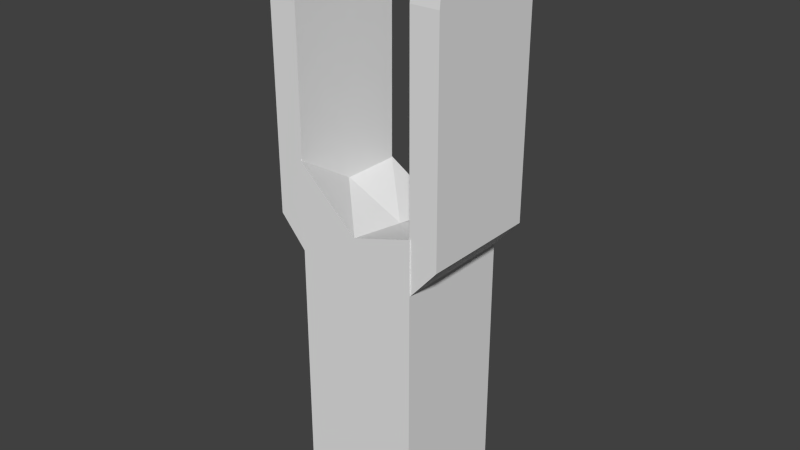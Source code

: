 # Source: link_4.blend  (saved by Blender 2.66.1; exported with 4.5.12 LTS)
import bpy
from mathutils import Matrix  # noqa: F401  (used for matrix-valued properties, if any)

bpy.ops.wm.read_factory_settings(use_empty=True)
scene = bpy.context.scene
scene.name = 'Scene'

# ---- collections
col_collection_1 = bpy.data.collections.new('Collection 1'); scene.collection.children.link(col_collection_1)

# ---- world
world_world = bpy.data.worlds.new('World'); scene.world = world_world
world_world.color = (0.05088, 0.05088, 0.05088)
world_world.use_sun_shadow = False
world_world.sun_shadow_jitter_overblur = 0.0
world_world.cycles.sampling_method = 'MANUAL'
world_world.cycles.sample_map_resolution = 256

# ---- meshes
me_cylinder_011 = bpy.data.meshes.new('Cylinder.011')
me_cylinder_011.from_pydata([(1.892e-06, 1.0, 4.267), (1.892e-06, 1.0, 6.267), (0.1951, 0.9808, 4.267), (0.1951, 0.9808, 6.267), (0.3827, 0.9239, 4.267), (0.3827, 0.9239, 6.267), (0.5556, 0.8315, 4.267), (0.5556, 0.8315, 6.267), (0.7071, 0.7071, 4.267), (0.7071, 0.7071, 6.267), (0.8315, 0.5556, 4.267), (0.8315, 0.5556, 6.267), (0.9239, 0.3827, 4.267), (0.9239, 0.3827, 6.267), (0.9808, 0.1951, 4.267), (0.9808, 0.1951, 6.267), (1.0, 5.96e-08, 4.267), (1.0, 5.96e-08, 6.267), (0.9808, -0.1951, 4.267), (0.9808, -0.1951, 6.267), (0.9239, -0.3827, 4.267), (0.9239, -0.3827, 6.267), (0.8315, -0.5556, 4.267), (0.8315, -0.5556, 6.267), (0.7071, -0.7071, 4.267), (0.7071, -0.7071, 6.267), (0.5556, -0.8315, 4.267), (0.5556, -0.8315, 6.267), (0.3827, -0.9239, 4.267), (0.3827, -0.9239, 6.267), (0.1951, -0.9808, 4.267), (0.1951, -0.9808, 6.267), (1.566e-06, -1.0, 4.267), (1.566e-06, -1.0, 6.267), (-4.133, -0.9808, 4.267), (-3.6, -0.9808, 6.267), (-4.133, 3.576e-07, 4.267), (-3.6, 3.576e-07, 6.267), (-4.133, 0.9808, 4.267), (-3.6, 0.9808, 6.267), (-4.133, -0.9808, 4.267), (-4.133, 0.0, 4.267), (-4.133, 0.9808, 4.267), (1.327e-07, 1.0, -6.267), (-1.625e-07, 1.0, -4.267), (0.1951, 0.9808, -6.267), (0.1951, 0.9808, -4.267), (0.3827, 0.9239, -6.267), (0.3827, 0.9239, -4.267), (0.5556, 0.8315, -6.267), (0.5556, 0.8315, -4.267), (0.7071, 0.7071, -6.267), (0.7071, 0.7071, -4.267), (0.8315, 0.5556, -6.267), (0.8315, 0.5556, -4.267), (0.9239, 0.3827, -6.267), (0.9239, 0.3827, -4.267), (0.9808, 0.1951, -6.267), (0.9808, 0.1951, -4.267), (1.0, 6.348e-08, -6.267), (1.0, 6.348e-08, -4.267), (0.9808, -0.1951, -6.267), (0.9808, -0.1951, -4.267), (0.9239, -0.3827, -6.267), (0.9239, -0.3827, -4.267), (0.8315, -0.5556, -6.267), (0.8315, -0.5556, -4.267), (0.7071, -0.7071, -6.267), (0.7071, -0.7071, -4.267), (0.5556, -0.8315, -6.267), (0.5556, -0.8315, -4.267), (0.3827, -0.9239, -6.267), (0.3827, -0.9239, -4.267), (0.1951, -0.9808, -6.267), (0.1951, -0.9808, -4.267), (-1.932e-07, -1.0, -6.267), (-4.885e-07, -1.0, -4.267), (-3.6, -0.9808, -6.267), (-4.133, -0.9808, -4.267), (-3.6, 3.437e-07, -6.267), (-4.133, 3.416e-07, -4.267), (-3.6, 0.9808, -6.267), (-4.133, 0.9808, -4.267), (-8.446, -1.0, 4.333), (-8.446, 1.0, 4.333), (-8.446, 1.0, -4.333), (-8.446, -1.0, -4.333), (-2.615, -1.0, 4.333), (-3.231, 1.0, 4.333), (-3.231, 1.0, -4.333), (-3.231, -1.0, -4.333), (-3.231, 1.55e-08, 4.333), (-3.846, 1.0, 1.049e-05), (-3.231, 1.55e-08, -4.333), (-3.538, -1.0, 1.001e-05), (-3.692, 1.371e-08, 1.001e-05)], [], [(0, 1, 3, 2), (2, 3, 5, 4), (4, 5, 7, 6), (6, 7, 9, 8), (8, 9, 11, 10), (10, 11, 13, 12), (12, 13, 15, 14), (14, 15, 17, 16), (16, 17, 19, 18), (18, 19, 21, 20), (20, 21, 23, 22), (22, 23, 25, 24), (24, 25, 27, 26), (26, 27, 29, 28), (28, 29, 31, 30), (30, 31, 33, 32), (32, 33, 35, 34), (0, 2, 4, 6, 8, 10, 12, 14, 16, 18, 20, 22, 24, 26, 28, 30, 32, 34, 36, 38), (3, 1, 39, 37, 35, 33, 31, 29, 27, 25, 23, 21, 19, 17, 15, 13, 11, 9, 7, 5), (38, 39, 1, 0), (41, 40, 35, 37), (42, 41, 37, 39), (43, 44, 46, 45), (45, 46, 48, 47), (47, 48, 50, 49), (49, 50, 52, 51), (51, 52, 54, 53), (53, 54, 56, 55), (55, 56, 58, 57), (57, 58, 60, 59), (59, 60, 62, 61), (61, 62, 64, 63), (63, 64, 66, 65), (65, 66, 68, 67), (67, 68, 70, 69), (69, 70, 72, 71), (71, 72, 74, 73), (73, 74, 76, 75), (75, 76, 78, 77), (43, 45, 47, 49, 51, 53, 55, 57, 59, 61, 63, 65, 67, 69, 71, 73, 75, 77, 79, 81), (46, 44, 82, 80, 78, 76, 74, 72, 70, 68, 66, 64, 62, 60, 58, 56, 54, 52, 50, 48), (81, 82, 44, 43), (78, 80, 79, 77), (80, 82, 81, 79), (87, 91, 88, 84, 83), (88, 92, 89, 85, 84), (89, 93, 90, 86, 85), (90, 94, 87, 83, 86), (83, 84, 85, 86), (95, 92, 88, 91), (94, 95, 91, 87), (90, 93, 95, 94), (93, 89, 92, 95)])
me_cylinder_011.use_remesh_preserve_volume = False
me_cylinder_011.use_remesh_preserve_attributes = False
me_cylinder_011.use_mirror_vertex_groups = False
me_cylinder_011.update()

# ---- objects
ob_cylinder_008 = bpy.data.objects.new('Cylinder.008', me_cylinder_011)

# ---- transforms, parenting, visibility, modifiers, constraints
ob_cylinder_008.location = (7.451e-09, 0.0, 0.7)
ob_cylinder_008.rotation_euler = (0.0, -1.571, 0.0)
ob_cylinder_008.scale = (0.065, 0.065, 0.015)
ob_cylinder_008.lineart.crease_threshold = 0.0

# ---- collection membership
col_collection_1.objects.link(ob_cylinder_008)

# ---- scene / render settings (as saved in the file)
scene.frame_start = 1; scene.frame_end = 250; scene.frame_set(1)
scene.render.engine = 'BLENDER_EEVEE_NEXT'
scene.render.image_settings.color_mode = 'RGB'
scene.render.image_settings.compression = 90
scene.render.resolution_percentage = 50
scene.render.dither_intensity = 0.0
scene.render.bake_margin = 2
scene.render.bake_bias = 0.0
scene.cycles.use_denoising = False
scene.cycles.samples = 10
scene.cycles.sampling_pattern = 'TABULATED_SOBOL'
scene.cycles.light_sampling_threshold = 0.0
scene.cycles.use_adaptive_sampling = False
scene.cycles.use_light_tree = False
scene.cycles.blur_glossy = 0.0
scene.cycles.volume_bounces = 1
scene.cycles.pixel_filter_type = 'GAUSSIAN'
scene.cycles.sample_clamp_indirect = 0.0
scene.view_settings.view_transform = 'Standard'
bpy.context.view_layer.update()

# ---- added for rendering (the .blend has no active camera and no usable light): camera, sun
cam_auto = bpy.data.cameras.new('AutoCamera')
cam_auto.lens = 50.0
cam_auto.sensor_width = 36.0
cam_auto.clip_end = 1000.0
ob_auto_camera = bpy.data.objects.new('AutoCamera', cam_auto)
scene.collection.objects.link(ob_auto_camera)
ob_auto_camera.location = (0.606174, -0.727409, 0.94294)
ob_auto_camera.rotation_euler = (1.09748, -7.21219e-08, 0.694738)
scene.camera = ob_auto_camera
light_auto_sun = bpy.data.lights.new('AutoSun', 'SUN')
light_auto_sun.energy = 3.0
light_auto_sun.angle = 0.0523599
ob_auto_sun = bpy.data.objects.new('AutoSun', light_auto_sun)
scene.collection.objects.link(ob_auto_sun)
ob_auto_sun.rotation_euler = (0.872665, 0.174533, 0.523599)
bpy.context.view_layer.update()
